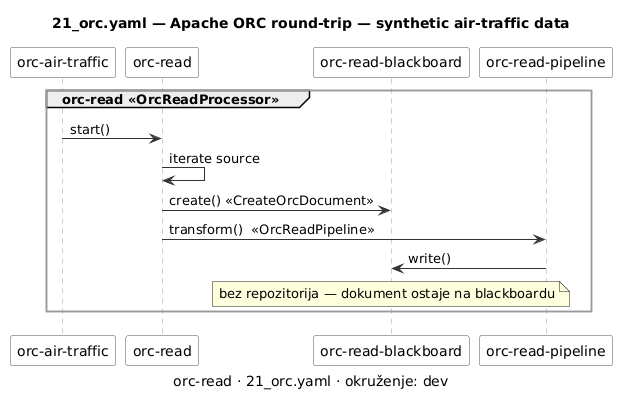

The diagram above was rendered by PlantUML. Its source (embedded in the PNG):
@startuml 21_orc-sequence-orc-read
' Generirano iz examples/workflows/21_orc.yaml alatom tools/workflow_diagram.py — ne uređivati ručno.
' Prikaz, ne izvor istine (D-13): izmjena ide u YAML, pa se dijagram regenerira.

skinparam shadowing false
skinparam componentStyle rectangle
skinparam ArrowColor #333333
skinparam component {
    BackgroundColor #FAFAFA
    BorderColor #555555
}
skinparam package {
    BackgroundColor #FFFFFF
    BorderColor #999999
}

title 21_orc.yaml — Apache ORC round-trip — synthetic air-traffic data
caption orc-read · 21_orc.yaml · okruženje: dev

skinparam sequence {
    LifeLineBorderColor #999999
    ParticipantBorderColor #555555
    ParticipantBackgroundColor #FAFAFA
}

participant "orc-air-traffic" as WF
group orc-read <<OrcReadProcessor>>
  participant "orc-read" as PR2
  participant "orc-read-blackboard" as BB2
  participant "orc-read-pipeline" as P2_1
  WF -> PR2 : start()
  PR2 -> PR2 : iterate source
  PR2 -> BB2 : create() «CreateOrcDocument»
  PR2 -> P2_1 : transform()  <<OrcReadPipeline>>
  P2_1 -> BB2 : write()
  note over BB2 : bez repozitorija — dokument ostaje na blackboardu
end
@enduml